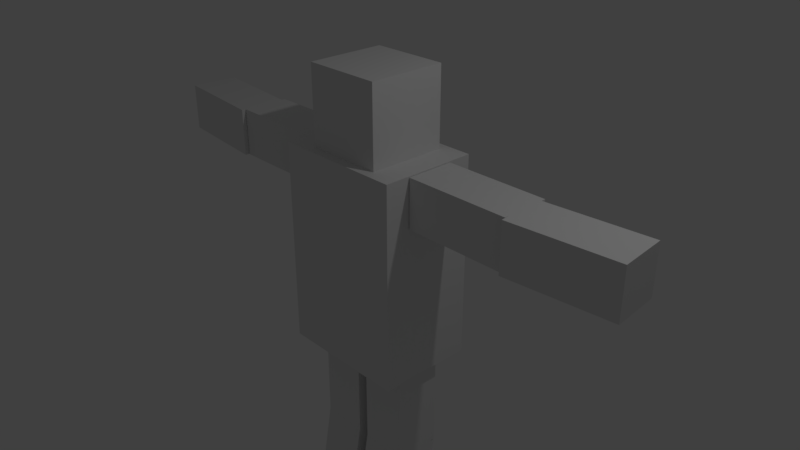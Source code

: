 # Source: me.blend  (saved by Blender 2.79.0; exported with 4.5.12 LTS)
import bpy
from mathutils import Matrix  # noqa: F401  (used for matrix-valued properties, if any)

bpy.ops.wm.read_factory_settings(use_empty=True)
scene = bpy.context.scene
scene.name = 'Scene'

# ---- collections
col_collection_1 = bpy.data.collections.new('Collection 1'); scene.collection.children.link(col_collection_1)

# ---- materials (node trees are filled in below, after node groups)
mat_material = bpy.data.materials.new('Material')
mat_material.alpha_threshold = 0.0
mat_material.use_transparent_shadow = False
mat_material.roughness = 0.5
mat_material.line_color = (0.0, 0.0, 0.0, 1.0)

# ---- material node trees

# ---- world
world_world = bpy.data.worlds.new('World'); scene.world = world_world
world_world.color = (0.05088, 0.05088, 0.05088)
world_world.use_sun_shadow = False
world_world.sun_shadow_jitter_overblur = 0.0
world_world.cycles.sampling_method = 'MANUAL'

# ---- cameras
cam_camera = bpy.data.cameras.new('Camera')
cam_camera.clip_end = 100.0
cam_camera.lens = 35.0
cam_camera.sensor_width = 32.0
cam_camera.sensor_height = 18.0
cam_camera.ortho_scale = 7.314
cam_camera.dof.focus_distance = 0.0
cam_camera.dof.aperture_fstop = 128.0

# ---- lights
light_lamp = bpy.data.lights.new('Lamp', 'POINT')
light_lamp.transmission_factor = 0.0
light_lamp.cutoff_distance = 30.0
light_lamp.energy = 100.0
light_lamp.shadow_buffer_clip_start = 1.001
light_lamp.shadow_soft_size = 0.1
light_lamp.shadow_maximum_resolution = 0.006
light_lamp.use_absolute_resolution = True

# ---- meshes
me_cube_002 = bpy.data.meshes.new('Cube.002')
me_cube_002.from_pydata([(-1.0, -1.0, -1.0), (-1.0, -1.0, 1.0), (-1.0, 1.0, -1.0), (-1.0, 1.0, 1.0), (1.0, -1.0, -1.0), (1.0, -1.0, 1.0), (1.0, 1.0, -1.0), (1.0, 1.0, 1.0)], [], [(0, 1, 3, 2), (2, 3, 7, 6), (6, 7, 5, 4), (4, 5, 1, 0), (2, 6, 4, 0), (7, 3, 1, 5)])
me_cube_002.use_remesh_preserve_volume = False
me_cube_002.use_remesh_preserve_attributes = False
me_cube_002.use_mirror_vertex_groups = False
me_cube_002.update()
me_cube = bpy.data.meshes.new('Cube')
me_cube.from_pydata([(1.0, 1.0, -1.527), (1.0, -1.0, -1.527), (-1.0, -1.0, -1.527), (-1.0, 1.0, -1.527), (1.0, 1.0, 1.0), (1.0, -1.0, 1.0), (-1.0, -1.0, 1.0), (-1.0, 1.0, 1.0)], [], [(0, 1, 2, 3), (4, 7, 6, 5), (0, 4, 5, 1), (1, 5, 6, 2), (2, 6, 7, 3), (4, 0, 3, 7)])
me_cube.materials.append(mat_material)
me_cube.use_remesh_preserve_volume = False
me_cube.use_remesh_preserve_attributes = False
me_cube.use_mirror_vertex_groups = False
me_cube.update()
me_cube_003 = bpy.data.meshes.new('Cube.003')
me_cube_003.from_pydata([(-1.0, -1.0, -1.0), (-1.0, -1.0, 1.0), (-1.0, 1.0, -1.0), (-1.0, 1.0, 1.0), (1.0, -1.0, -1.0), (1.0, -1.0, 1.0), (1.0, 1.0, -1.0), (1.0, 1.0, 1.0)], [], [(0, 1, 3, 2), (2, 3, 7, 6), (6, 7, 5, 4), (4, 5, 1, 0), (2, 6, 4, 0), (7, 3, 1, 5)])
_ca = me_cube_003.color_attributes.new('Col', 'BYTE_COLOR', 'CORNER')
_ca.data.foreach_set('color', [1.0, 1.0, 1.0, 1.0, 1.0, 1.0, 1.0, 1.0, 1.0, 1.0, 1.0, 1.0, 1.0, 1.0, 1.0, 1.0, 1.0, 1.0, 1.0, 1.0, 1.0, 1.0, 1.0, 1.0, 1.0, 1.0, 1.0, 1.0, 1.0, 1.0, 1.0, 1.0, 1.0, 1.0, 1.0, 1.0, 1.0, 1.0, 1.0, 1.0, 1.0, 1.0, 1.0, 1.0, 1.0, 1.0, 1.0, 1.0, 1.0, 1.0, 1.0, 1.0, 1.0, 1.0, 1.0, 1.0, 1.0, 1.0, 1.0, 1.0, 1.0, 1.0, 1.0, 1.0, 1.0, 1.0, 1.0, 1.0, 1.0, 1.0, 1.0, 1.0, 1.0, 1.0, 1.0, 1.0, 1.0, 1.0, 1.0, 1.0, 1.0, 1.0, 1.0, 1.0, 1.0, 1.0, 1.0, 1.0, 1.0, 1.0, 1.0, 1.0, 1.0, 1.0, 1.0, 1.0])
me_cube_003.use_remesh_preserve_volume = False
me_cube_003.use_remesh_preserve_attributes = False
me_cube_003.use_mirror_vertex_groups = False
me_cube_003.update()
me_cube_004 = bpy.data.meshes.new('Cube.004')
me_cube_004.from_pydata([(-1.0, -1.0, -1.0), (-1.0, -1.0, 1.0), (-1.0, 1.0, -1.0), (-1.0, 1.0, 1.0), (1.0, -1.0, -1.0), (1.0, -1.0, 1.0), (1.0, 1.0, -1.0), (1.0, 1.0, 1.0)], [], [(0, 1, 3, 2), (2, 3, 7, 6), (6, 7, 5, 4), (4, 5, 1, 0), (2, 6, 4, 0), (7, 3, 1, 5)])
_ca = me_cube_004.color_attributes.new('Col', 'BYTE_COLOR', 'CORNER')
_ca.data.foreach_set('color', [1.0, 1.0, 1.0, 1.0, 1.0, 1.0, 1.0, 1.0, 1.0, 1.0, 1.0, 1.0, 1.0, 1.0, 1.0, 1.0, 1.0, 1.0, 1.0, 1.0, 1.0, 1.0, 1.0, 1.0, 1.0, 1.0, 1.0, 1.0, 1.0, 1.0, 1.0, 1.0, 1.0, 1.0, 1.0, 1.0, 1.0, 1.0, 1.0, 1.0, 1.0, 1.0, 1.0, 1.0, 1.0, 1.0, 1.0, 1.0, 1.0, 1.0, 1.0, 1.0, 1.0, 1.0, 1.0, 1.0, 1.0, 1.0, 1.0, 1.0, 1.0, 1.0, 1.0, 1.0, 1.0, 1.0, 1.0, 1.0, 1.0, 1.0, 1.0, 1.0, 1.0, 1.0, 1.0, 1.0, 1.0, 1.0, 1.0, 1.0, 1.0, 1.0, 1.0, 1.0, 1.0, 1.0, 1.0, 1.0, 1.0, 1.0, 1.0, 1.0, 1.0, 1.0, 1.0, 1.0])
me_cube_004.use_remesh_preserve_volume = False
me_cube_004.use_remesh_preserve_attributes = False
me_cube_004.use_mirror_vertex_groups = False
me_cube_004.update()
me_cube_006 = bpy.data.meshes.new('Cube.006')
me_cube_006.from_pydata([(-1.0, -1.0, -1.0), (-1.0, -1.0, 1.0), (-1.0, 1.0, -1.0), (-1.0, 1.0, 1.0), (1.0, -1.0, -1.0), (1.0, -1.0, 1.0), (1.0, 1.0, -1.0), (1.0, 1.0, 1.0)], [], [(0, 1, 3, 2), (2, 3, 7, 6), (6, 7, 5, 4), (4, 5, 1, 0), (2, 6, 4, 0), (7, 3, 1, 5)])
_ca = me_cube_006.color_attributes.new('Col', 'BYTE_COLOR', 'CORNER')
_ca.data.foreach_set('color', [1.0, 1.0, 1.0, 1.0, 1.0, 1.0, 1.0, 1.0, 1.0, 1.0, 1.0, 1.0, 1.0, 1.0, 1.0, 1.0, 1.0, 1.0, 1.0, 1.0, 1.0, 1.0, 1.0, 1.0, 1.0, 1.0, 1.0, 1.0, 1.0, 1.0, 1.0, 1.0, 1.0, 1.0, 1.0, 1.0, 1.0, 1.0, 1.0, 1.0, 1.0, 1.0, 1.0, 1.0, 1.0, 1.0, 1.0, 1.0, 1.0, 1.0, 1.0, 1.0, 1.0, 1.0, 1.0, 1.0, 1.0, 1.0, 1.0, 1.0, 1.0, 1.0, 1.0, 1.0, 1.0, 1.0, 1.0, 1.0, 1.0, 1.0, 1.0, 1.0, 1.0, 1.0, 1.0, 1.0, 1.0, 1.0, 1.0, 1.0, 1.0, 1.0, 1.0, 1.0, 1.0, 1.0, 1.0, 1.0, 1.0, 1.0, 1.0, 1.0, 1.0, 1.0, 1.0, 1.0])
me_cube_006.use_remesh_preserve_volume = False
me_cube_006.use_remesh_preserve_attributes = False
me_cube_006.use_mirror_vertex_groups = False
me_cube_006.update()
me_cube_005 = bpy.data.meshes.new('Cube.005')
me_cube_005.from_pydata([(-1.0, -1.0, -1.0), (-1.0, -1.0, 1.0), (-1.0, 1.0, -1.0), (-1.0, 1.0, 1.0), (1.0, -1.0, -1.0), (1.0, -1.0, 1.0), (1.0, 1.0, -1.0), (1.0, 1.0, 1.0)], [], [(0, 1, 3, 2), (2, 3, 7, 6), (6, 7, 5, 4), (4, 5, 1, 0), (2, 6, 4, 0), (7, 3, 1, 5)])
_ca = me_cube_005.color_attributes.new('Col', 'BYTE_COLOR', 'CORNER')
_ca.data.foreach_set('color', [1.0, 1.0, 1.0, 1.0, 1.0, 1.0, 1.0, 1.0, 1.0, 1.0, 1.0, 1.0, 1.0, 1.0, 1.0, 1.0, 1.0, 1.0, 1.0, 1.0, 1.0, 1.0, 1.0, 1.0, 1.0, 1.0, 1.0, 1.0, 1.0, 1.0, 1.0, 1.0, 1.0, 1.0, 1.0, 1.0, 1.0, 1.0, 1.0, 1.0, 1.0, 1.0, 1.0, 1.0, 1.0, 1.0, 1.0, 1.0, 1.0, 1.0, 1.0, 1.0, 1.0, 1.0, 1.0, 1.0, 1.0, 1.0, 1.0, 1.0, 1.0, 1.0, 1.0, 1.0, 1.0, 1.0, 1.0, 1.0, 1.0, 1.0, 1.0, 1.0, 1.0, 1.0, 1.0, 1.0, 1.0, 1.0, 1.0, 1.0, 1.0, 1.0, 1.0, 1.0, 1.0, 1.0, 1.0, 1.0, 1.0, 1.0, 1.0, 1.0, 1.0, 1.0, 1.0, 1.0])
me_cube_005.use_remesh_preserve_volume = False
me_cube_005.use_remesh_preserve_attributes = False
me_cube_005.use_mirror_vertex_groups = False
me_cube_005.update()
me_cube_007 = bpy.data.meshes.new('Cube.007')
me_cube_007.from_pydata([(-1.0, -1.0, -1.0), (-1.0, -1.0, 1.0), (-1.0, 1.0, -1.0), (-1.0, 1.0, 1.0), (1.0, -1.0, -1.0), (1.0, -1.0, 1.0), (1.0, 1.0, -1.0), (1.0, 1.0, 1.0)], [], [(0, 1, 3, 2), (2, 3, 7, 6), (6, 7, 5, 4), (4, 5, 1, 0), (2, 6, 4, 0), (7, 3, 1, 5)])
_ca = me_cube_007.color_attributes.new('Col', 'BYTE_COLOR', 'CORNER')
_ca.data.foreach_set('color', [1.0, 1.0, 1.0, 1.0, 1.0, 1.0, 1.0, 1.0, 1.0, 1.0, 1.0, 1.0, 1.0, 1.0, 1.0, 1.0, 1.0, 1.0, 1.0, 1.0, 1.0, 1.0, 1.0, 1.0, 1.0, 1.0, 1.0, 1.0, 1.0, 1.0, 1.0, 1.0, 1.0, 1.0, 1.0, 1.0, 1.0, 1.0, 1.0, 1.0, 1.0, 1.0, 1.0, 1.0, 1.0, 1.0, 1.0, 1.0, 1.0, 1.0, 1.0, 1.0, 1.0, 1.0, 1.0, 1.0, 1.0, 1.0, 1.0, 1.0, 1.0, 1.0, 1.0, 1.0, 1.0, 1.0, 1.0, 1.0, 1.0, 1.0, 1.0, 1.0, 1.0, 1.0, 1.0, 1.0, 1.0, 1.0, 1.0, 1.0, 1.0, 1.0, 1.0, 1.0, 1.0, 1.0, 1.0, 1.0, 1.0, 1.0, 1.0, 1.0, 1.0, 1.0, 1.0, 1.0])
me_cube_007.use_remesh_preserve_volume = False
me_cube_007.use_remesh_preserve_attributes = False
me_cube_007.use_mirror_vertex_groups = False
me_cube_007.update()
me_cube_008 = bpy.data.meshes.new('Cube.008')
me_cube_008.from_pydata([(-1.0, -1.0, -1.0), (-1.0, -1.0, 1.0), (-1.0, 1.0, -1.0), (-1.0, 1.0, 1.0), (1.0, -1.0, -1.0), (1.0, -1.0, 1.0), (1.0, 1.0, -1.0), (1.0, 1.0, 1.0)], [], [(0, 1, 3, 2), (2, 3, 7, 6), (6, 7, 5, 4), (4, 5, 1, 0), (2, 6, 4, 0), (7, 3, 1, 5)])
_ca = me_cube_008.color_attributes.new('Col', 'BYTE_COLOR', 'CORNER')
_ca.data.foreach_set('color', [1.0, 1.0, 1.0, 1.0, 1.0, 1.0, 1.0, 1.0, 1.0, 1.0, 1.0, 1.0, 1.0, 1.0, 1.0, 1.0, 1.0, 1.0, 1.0, 1.0, 1.0, 1.0, 1.0, 1.0, 1.0, 1.0, 1.0, 1.0, 1.0, 1.0, 1.0, 1.0, 1.0, 1.0, 1.0, 1.0, 1.0, 1.0, 1.0, 1.0, 1.0, 1.0, 1.0, 1.0, 1.0, 1.0, 1.0, 1.0, 1.0, 1.0, 1.0, 1.0, 1.0, 1.0, 1.0, 1.0, 1.0, 1.0, 1.0, 1.0, 1.0, 1.0, 1.0, 1.0, 1.0, 1.0, 1.0, 1.0, 1.0, 1.0, 1.0, 1.0, 1.0, 1.0, 1.0, 1.0, 1.0, 1.0, 1.0, 1.0, 1.0, 1.0, 1.0, 1.0, 1.0, 1.0, 1.0, 1.0, 1.0, 1.0, 1.0, 1.0, 1.0, 1.0, 1.0, 1.0])
me_cube_008.use_remesh_preserve_volume = False
me_cube_008.use_remesh_preserve_attributes = False
me_cube_008.use_mirror_vertex_groups = False
me_cube_008.update()
me_cube_010 = bpy.data.meshes.new('Cube.010')
me_cube_010.from_pydata([(-1.0, -1.0, -1.0), (-1.0, -1.0, 1.0), (-1.0, 1.0, -1.0), (-1.0, 1.0, 1.0), (1.0, -1.0, -1.0), (1.0, -1.0, 1.0), (1.0, 1.0, -1.0), (1.0, 1.0, 1.0)], [], [(0, 1, 3, 2), (2, 3, 7, 6), (6, 7, 5, 4), (4, 5, 1, 0), (2, 6, 4, 0), (7, 3, 1, 5)])
_ca = me_cube_010.color_attributes.new('Col', 'BYTE_COLOR', 'CORNER')
_ca.data.foreach_set('color', [1.0, 1.0, 1.0, 1.0, 1.0, 1.0, 1.0, 1.0, 1.0, 1.0, 1.0, 1.0, 1.0, 1.0, 1.0, 1.0, 1.0, 1.0, 1.0, 1.0, 1.0, 1.0, 1.0, 1.0, 1.0, 1.0, 1.0, 1.0, 1.0, 1.0, 1.0, 1.0, 1.0, 1.0, 1.0, 1.0, 1.0, 1.0, 1.0, 1.0, 1.0, 1.0, 1.0, 1.0, 1.0, 1.0, 1.0, 1.0, 1.0, 1.0, 1.0, 1.0, 1.0, 1.0, 1.0, 1.0, 1.0, 1.0, 1.0, 1.0, 1.0, 1.0, 1.0, 1.0, 1.0, 1.0, 1.0, 1.0, 1.0, 1.0, 1.0, 1.0, 1.0, 1.0, 1.0, 1.0, 1.0, 1.0, 1.0, 1.0, 1.0, 1.0, 1.0, 1.0, 1.0, 1.0, 1.0, 1.0, 1.0, 1.0, 1.0, 1.0, 1.0, 1.0, 1.0, 1.0])
me_cube_010.use_remesh_preserve_volume = False
me_cube_010.use_remesh_preserve_attributes = False
me_cube_010.use_mirror_vertex_groups = False
me_cube_010.update()
me_cube_009 = bpy.data.meshes.new('Cube.009')
me_cube_009.from_pydata([(-1.0, -1.0, -1.0), (-1.0, -1.0, 1.0), (-1.0, 1.0, -1.0), (-1.0, 1.0, 1.0), (1.0, -1.0, -1.0), (1.0, -1.0, 1.0), (1.0, 1.0, -1.0), (1.0, 1.0, 1.0)], [], [(0, 1, 3, 2), (2, 3, 7, 6), (6, 7, 5, 4), (4, 5, 1, 0), (2, 6, 4, 0), (7, 3, 1, 5)])
_ca = me_cube_009.color_attributes.new('Col', 'BYTE_COLOR', 'CORNER')
_ca.data.foreach_set('color', [1.0, 1.0, 1.0, 1.0, 1.0, 1.0, 1.0, 1.0, 1.0, 1.0, 1.0, 1.0, 1.0, 1.0, 1.0, 1.0, 1.0, 1.0, 1.0, 1.0, 1.0, 1.0, 1.0, 1.0, 1.0, 1.0, 1.0, 1.0, 1.0, 1.0, 1.0, 1.0, 1.0, 1.0, 1.0, 1.0, 1.0, 1.0, 1.0, 1.0, 1.0, 1.0, 1.0, 1.0, 1.0, 1.0, 1.0, 1.0, 1.0, 1.0, 1.0, 1.0, 1.0, 1.0, 1.0, 1.0, 1.0, 1.0, 1.0, 1.0, 1.0, 1.0, 1.0, 1.0, 1.0, 1.0, 1.0, 1.0, 1.0, 1.0, 1.0, 1.0, 1.0, 1.0, 1.0, 1.0, 1.0, 1.0, 1.0, 1.0, 1.0, 1.0, 1.0, 1.0, 1.0, 1.0, 1.0, 1.0, 1.0, 1.0, 1.0, 1.0, 1.0, 1.0, 1.0, 1.0])
me_cube_009.use_remesh_preserve_volume = False
me_cube_009.use_remesh_preserve_attributes = False
me_cube_009.use_mirror_vertex_groups = False
me_cube_009.update()
arm_armature_003 = bpy.data.armatures.new('Armature.003')  # bones are not reproduced

# ---- objects
ob_lamp = bpy.data.objects.new('Lamp', light_lamp)
ob_camera = bpy.data.objects.new('Camera', cam_camera)
ob_armature_003 = bpy.data.objects.new('Armature.003', arm_armature_003)
ob_head = bpy.data.objects.new('Head', me_cube_002)
ob_torso = bpy.data.objects.new('Torso', me_cube)
ob_legl_1 = bpy.data.objects.new('LegL_1', me_cube_003)
ob_legr_1 = bpy.data.objects.new('LegR_1', me_cube_004)
ob_legl_2 = bpy.data.objects.new('LegL_2', me_cube_006)
ob_legr_2 = bpy.data.objects.new('LegR_2', me_cube_005)
ob_arml_1 = bpy.data.objects.new('ArmL_1', me_cube_007)
ob_arml_2 = bpy.data.objects.new('ArmL_2', me_cube_008)
ob_armr_1 = bpy.data.objects.new('ArmR_1', me_cube_010)
ob_armr_2 = bpy.data.objects.new('ArmR_2', me_cube_009)

# ---- transforms, parenting, visibility, modifiers, constraints
ob_lamp.location = (4.076, 1.005, 5.904)
ob_lamp.rotation_euler = (0.6503, 0.05522, 1.866)
ob_lamp.lock_rotations_4d = False
ob_lamp.empty_display_type = 'ARROWS'
ob_lamp.color = (0.0, 0.0, 0.0, 0.0)
ob_lamp.lineart.crease_threshold = 0.0
ob_camera.location = (7.481, -6.508, 5.344)
ob_camera.rotation_euler = (1.109, 0.0, 0.8149)
ob_camera.lock_rotations_4d = False
ob_camera.empty_display_type = 'ARROWS'
ob_camera.color = (0.0, 0.0, 0.0, 0.0)
ob_camera.display_type = 'WIRE'
ob_camera.lineart.crease_threshold = 0.0
ob_armature_003.location = (-0.005388, -0.8329, -0.6045)
ob_armature_003.rotation_euler = (1.571, -0.0, 3.14)
ob_armature_003.lineart.crease_threshold = 0.0
ob_head.parent = ob_armature_003
ob_head.matrix_parent_inverse = Matrix(((-1.0, -3.258e-07, 0.0, -0.005388), (-1.424e-14, 4.371e-08, 1.0, 0.6045), (-3.258e-07, 1.0, -4.371e-08, 0.8329), (0.0, 0.0, 0.0, 1.0)))
ob_head.location = (-0.01185, 0.1661, 1.943)
ob_head.rotation_euler = (0.0, -0.0, 3.142)
ob_head.scale = (0.5409, 0.5409, 0.5409)
ob_head.lineart.crease_threshold = 0.0
_vg = ob_head.vertex_groups.new(name='Torso')
_vg = ob_head.vertex_groups.new(name='Head')
_vg.add([0, 1, 2, 3, 4, 5, 6, 7], 1.0, 'REPLACE')
_vg = ob_head.vertex_groups.new(name='Arm1.l')
_vg = ob_head.vertex_groups.new(name='Arm2.l')
_vg = ob_head.vertex_groups.new(name='Arm1.r.001')
_vg = ob_head.vertex_groups.new(name='Arm2.r.001')
_vg = ob_head.vertex_groups.new(name='Pelvis')
_vg = ob_head.vertex_groups.new(name='Leg1.l')
_vg = ob_head.vertex_groups.new(name='Leg2.l')
_vg = ob_head.vertex_groups.new(name='Leg1.r.001')
_vg = ob_head.vertex_groups.new(name='Leg2.r.001')
_m = ob_head.modifiers.new('Armature', 'ARMATURE')
_m.object = ob_armature_003
ob_torso.parent = ob_armature_003
ob_torso.matrix_parent_inverse = Matrix(((-1.0, -3.258e-07, 0.0, -0.005388), (-1.424e-14, 4.371e-08, 1.0, 0.6045), (-3.258e-07, 1.0, -4.371e-08, 0.8329), (0.0, 0.0, 0.0, 1.0)))
ob_torso.location = (-0.01185, 0.1661, 0.2851)
ob_torso.rotation_euler = (0.0, -0.0, 3.142)
ob_torso.scale = (0.9081, 0.6718, 1.123)
ob_torso.lock_rotations_4d = False
ob_torso.empty_display_type = 'ARROWS'
ob_torso.lineart.crease_threshold = 0.0
_vg = ob_torso.vertex_groups.new(name='Torso')
for _i, _w in zip([0, 1, 2, 3, 4, 5, 6, 7], [0.9035, 0.9058, 0.9049, 0.9073, 0.05579, 0.0726, 0.05654, 0.07534]): _vg.add([_i], _w, 'REPLACE')
_vg = ob_torso.vertex_groups.new(name='Head')
_vg = ob_torso.vertex_groups.new(name='Arm1.l')
for _i, _w in zip([0, 1, 2, 3, 4, 5, 6, 7], [6.62e-09, 5.355e-12, 0.0, 0.0, 0.005186, 6.407e-08, 2.046e-09, 3.951e-06]): _vg.add([_i], _w, 'REPLACE')
_vg = ob_torso.vertex_groups.new(name='Arm2.l')
_vg = ob_torso.vertex_groups.new(name='Arm1.r.001')
for _i, _w in zip([0, 1, 2, 3, 4, 5, 6, 7], [0.0, 0.0, 2.33e-14, 7.576e-11, 1.823e-06, 4.861e-08, 7.29e-07, 2.599e-07]): _vg.add([_i], _w, 'REPLACE')
_vg = ob_torso.vertex_groups.new(name='Arm2.r.001')
_vg = ob_torso.vertex_groups.new(name='Pelvis')
for _i, _w in zip([0, 1, 2, 3], [0.0701, 0.07583, 0.08659, 0.1126]): _vg.add([_i], _w, 'REPLACE')
_vg = ob_torso.vertex_groups.new(name='Leg1.l')
for _i, _w in zip([0, 1, 2, 3], [0.2269, 0.2279, 0.04032, 0.04978]): _vg.add([_i], _w, 'REPLACE')
_vg = ob_torso.vertex_groups.new(name='Leg2.l')
_vg = ob_torso.vertex_groups.new(name='Leg1.r.001')
for _i, _w in zip([0, 1, 2, 3], [0.04969, 0.05, 0.2011, 0.2287]): _vg.add([_i], _w, 'REPLACE')
_vg = ob_torso.vertex_groups.new(name='Leg2.r.001')
_m = ob_torso.modifiers.new('Armature', 'ARMATURE')
_m.object = ob_armature_003
ob_legl_1.parent = ob_armature_003
ob_legl_1.matrix_parent_inverse = Matrix(((-1.0, -3.258e-07, 0.0, -0.005388), (-1.424e-14, 4.371e-08, 1.0, 0.6045), (-3.258e-07, 1.0, -4.371e-08, 0.8329), (0.0, 0.0, 0.0, 1.0)))
ob_legl_1.location = (-0.4077, 0.1661, -2.136)
ob_legl_1.rotation_euler = (0.0, -0.0, 3.142)
ob_legl_1.scale = (0.3303, 0.3303, 0.7108)
ob_legl_1.lineart.crease_threshold = 0.0
_vg = ob_legl_1.vertex_groups.new(name='Torso')
_vg = ob_legl_1.vertex_groups.new(name='Head')
_vg = ob_legl_1.vertex_groups.new(name='Arm1.l')
_vg = ob_legl_1.vertex_groups.new(name='Arm2.l')
_vg = ob_legl_1.vertex_groups.new(name='Arm1.r.001')
_vg = ob_legl_1.vertex_groups.new(name='Arm2.r.001')
_vg = ob_legl_1.vertex_groups.new(name='Pelvis')
for _i, _w in zip([0, 1, 2, 3, 4, 5, 6, 7], [0.02534, 0.8947, 0.01793, 0.6383, 0.01629, 0.6382, 0.00839, 0.56]): _vg.add([_i], _w, 'REPLACE')
_vg = ob_legl_1.vertex_groups.new(name='Leg1.l')
for _i, _w in zip([0, 1, 2, 3, 4, 5, 6, 7], [0.9623, 0.1053, 0.966, 0.3617, 0.9669, 0.3618, 0.9708, 0.44]): _vg.add([_i], _w, 'REPLACE')
_vg = ob_legl_1.vertex_groups.new(name='Leg2.l')
_vg = ob_legl_1.vertex_groups.new(name='Leg1.r.001')
_vg = ob_legl_1.vertex_groups.new(name='Leg2.r.001')
_m = ob_legl_1.modifiers.new('Armature', 'ARMATURE')
_m.object = ob_armature_003
ob_legr_1.parent = ob_armature_003
ob_legr_1.matrix_parent_inverse = Matrix(((-1.0, -3.258e-07, 0.0, -0.005388), (-1.424e-14, 4.371e-08, 1.0, 0.6045), (-3.258e-07, 1.0, -4.371e-08, 0.8329), (0.0, 0.0, 0.0, 1.0)))
ob_legr_1.location = (0.4137, 0.1661, -2.136)
ob_legr_1.rotation_euler = (0.0, -0.0, 3.142)
ob_legr_1.scale = (0.3303, 0.3303, 0.7108)
ob_legr_1.lineart.crease_threshold = 0.0
_vg = ob_legr_1.vertex_groups.new(name='Torso')
_vg = ob_legr_1.vertex_groups.new(name='Head')
_vg = ob_legr_1.vertex_groups.new(name='Arm1.l')
_vg = ob_legr_1.vertex_groups.new(name='Arm2.l')
_vg = ob_legr_1.vertex_groups.new(name='Arm1.r.001')
_vg = ob_legr_1.vertex_groups.new(name='Arm2.r.001')
_vg = ob_legr_1.vertex_groups.new(name='Pelvis')
for _i, _w in zip([0, 1, 2, 3, 4, 5, 6, 7], [0.003426, 0.5558, 0.01906, 0.6339, 0.01469, 0.6336, 0.03152, 0.8887]): _vg.add([_i], _w, 'REPLACE')
_vg = ob_legr_1.vertex_groups.new(name='Leg1.l')
_vg = ob_legr_1.vertex_groups.new(name='Leg2.l')
_vg = ob_legr_1.vertex_groups.new(name='Leg1.r.001')
for _i, _w in zip([0, 1, 2, 3, 4, 5, 6, 7], [0.9733, 0.4442, 0.9655, 0.3661, 0.9677, 0.3664, 0.9592, 0.1113]): _vg.add([_i], _w, 'REPLACE')
_vg = ob_legr_1.vertex_groups.new(name='Leg2.r.001')
_m = ob_legr_1.modifiers.new('Armature', 'ARMATURE')
_m.object = ob_armature_003
ob_legl_2.parent = ob_armature_003
ob_legl_2.matrix_parent_inverse = Matrix(((-1.0, -3.258e-07, 0.0, -0.005388), (-1.424e-14, 4.371e-08, 1.0, 0.6045), (-3.258e-07, 1.0, -4.371e-08, 0.8329), (0.0, 0.0, 0.0, 1.0)))
ob_legl_2.location = (-0.4077, 0.0454, -3.506)
ob_legl_2.rotation_euler = (0.1745, -5.658e-08, 3.142)
ob_legl_2.scale = (0.3303, 0.3306, 0.7126)
ob_legl_2.lineart.crease_threshold = 0.0
_vg = ob_legl_2.vertex_groups.new(name='Torso')
_vg = ob_legl_2.vertex_groups.new(name='Head')
_vg = ob_legl_2.vertex_groups.new(name='Arm1.l')
_vg = ob_legl_2.vertex_groups.new(name='Arm2.l')
_vg = ob_legl_2.vertex_groups.new(name='Arm1.r.001')
_vg = ob_legl_2.vertex_groups.new(name='Arm2.r.001')
_vg = ob_legl_2.vertex_groups.new(name='Pelvis')
_vg = ob_legl_2.vertex_groups.new(name='Leg1.l')
_vg = ob_legl_2.vertex_groups.new(name='Leg2.l')
_vg.add([0, 1, 2, 3, 4, 5, 6, 7], 1.0, 'REPLACE')
_vg = ob_legl_2.vertex_groups.new(name='Leg1.r.001')
_vg = ob_legl_2.vertex_groups.new(name='Leg2.r.001')
_m = ob_legl_2.modifiers.new('Armature', 'ARMATURE')
_m.object = ob_armature_003
ob_legr_2.parent = ob_armature_003
ob_legr_2.matrix_parent_inverse = Matrix(((-1.0, -3.258e-07, 0.0, -0.005388), (-1.424e-14, 4.371e-08, 1.0, 0.6045), (-3.258e-07, 1.0, -4.371e-08, 0.8329), (0.0, 0.0, 0.0, 1.0)))
ob_legr_2.location = (0.4137, 0.0454, -3.506)
ob_legr_2.rotation_euler = (0.1745, -5.658e-08, 3.142)
ob_legr_2.scale = (0.3303, 0.3306, 0.7126)
ob_legr_2.lineart.crease_threshold = 0.0
_vg = ob_legr_2.vertex_groups.new(name='Torso')
_vg = ob_legr_2.vertex_groups.new(name='Head')
_vg = ob_legr_2.vertex_groups.new(name='Arm1.l')
_vg = ob_legr_2.vertex_groups.new(name='Arm2.l')
_vg = ob_legr_2.vertex_groups.new(name='Arm1.r.001')
_vg = ob_legr_2.vertex_groups.new(name='Arm2.r.001')
_vg = ob_legr_2.vertex_groups.new(name='Pelvis')
_vg = ob_legr_2.vertex_groups.new(name='Leg1.l')
_vg = ob_legr_2.vertex_groups.new(name='Leg2.l')
_vg = ob_legr_2.vertex_groups.new(name='Leg1.r.001')
_vg = ob_legr_2.vertex_groups.new(name='Leg2.r.001')
_vg.add([0, 1, 2, 3, 4, 5, 6, 7], 1.0, 'REPLACE')
_m = ob_legr_2.modifiers.new('Armature', 'ARMATURE')
_m.object = ob_armature_003
ob_arml_1.parent = ob_armature_003
ob_arml_1.matrix_parent_inverse = Matrix(((-1.0, -3.258e-07, 0.0, -0.005388), (-1.424e-14, 4.371e-08, 1.0, 0.6045), (-3.258e-07, 1.0, -4.371e-08, 0.8329), (0.0, 0.0, 0.0, 1.0)))
ob_arml_1.location = (-1.636, 0.1661, 1.067)
ob_arml_1.rotation_euler = (-3.142, 1.571, 0.0)
ob_arml_1.scale = (0.3303, 0.3303, 0.7108)
ob_arml_1.lineart.crease_threshold = 0.0
_vg = ob_arml_1.vertex_groups.new(name='Torso')
_vg = ob_arml_1.vertex_groups.new(name='Head')
_vg = ob_arml_1.vertex_groups.new(name='Arm1.l')
_vg.add([0, 1, 2, 3, 4, 5, 6, 7], 1.0, 'REPLACE')
_vg = ob_arml_1.vertex_groups.new(name='Arm2.l')
for _i, _w in zip([1, 3, 5, 7], [0.4448, 0.4988, 0.4778, 0.3139]): _vg.add([_i], _w, 'REPLACE')
_vg = ob_arml_1.vertex_groups.new(name='Arm1.r.001')
_vg = ob_arml_1.vertex_groups.new(name='Arm2.r.001')
_vg = ob_arml_1.vertex_groups.new(name='Pelvis')
_vg = ob_arml_1.vertex_groups.new(name='Leg1.l')
_vg = ob_arml_1.vertex_groups.new(name='Leg2.l')
_vg = ob_arml_1.vertex_groups.new(name='Leg1.r.001')
_vg = ob_arml_1.vertex_groups.new(name='Leg2.r.001')
_m = ob_arml_1.modifiers.new('Armature', 'ARMATURE')
_m.object = ob_armature_003
ob_arml_2.parent = ob_armature_003
ob_arml_2.matrix_parent_inverse = Matrix(((-1.0, -3.258e-07, 0.0, -0.005388), (-1.424e-14, 4.371e-08, 1.0, 0.6045), (-3.258e-07, 1.0, -4.371e-08, 0.8329), (0.0, 0.0, 0.0, 1.0)))
ob_arml_2.location = (-3.042, 0.1707, 1.068)
ob_arml_2.rotation_euler = (-3.142, 1.571, -0.08727)
ob_arml_2.scale = (0.3303, 0.3306, 0.7126)
ob_arml_2.lineart.crease_threshold = 0.0
_vg = ob_arml_2.vertex_groups.new(name='Torso')
_vg = ob_arml_2.vertex_groups.new(name='Head')
_vg = ob_arml_2.vertex_groups.new(name='Arm1.l')
_vg = ob_arml_2.vertex_groups.new(name='Arm2.l')
_vg.add([0, 1, 2, 3, 4, 5, 6, 7], 1.0, 'REPLACE')
_vg = ob_arml_2.vertex_groups.new(name='Arm1.r.001')
_vg = ob_arml_2.vertex_groups.new(name='Arm2.r.001')
_vg = ob_arml_2.vertex_groups.new(name='Pelvis')
_vg = ob_arml_2.vertex_groups.new(name='Leg1.l')
_vg = ob_arml_2.vertex_groups.new(name='Leg2.l')
_vg = ob_arml_2.vertex_groups.new(name='Leg1.r.001')
_vg = ob_arml_2.vertex_groups.new(name='Leg2.r.001')
_m = ob_arml_2.modifiers.new('Armature', 'ARMATURE')
_m.object = ob_armature_003
ob_armr_1.parent = ob_armature_003
ob_armr_1.matrix_parent_inverse = Matrix(((-1.0, -3.258e-07, 0.0, -0.005388), (-1.424e-14, 4.371e-08, 1.0, 0.6045), (-3.258e-07, 1.0, -4.371e-08, 0.8329), (0.0, 0.0, 0.0, 1.0)))
ob_armr_1.location = (1.615, 0.1707, 1.067)
ob_armr_1.rotation_euler = (-6.283, 1.571, 0.0)
ob_armr_1.scale = (0.3303, 0.3303, 0.7108)
ob_armr_1.lineart.crease_threshold = 0.0
_vg = ob_armr_1.vertex_groups.new(name='Torso')
_vg = ob_armr_1.vertex_groups.new(name='Head')
_vg = ob_armr_1.vertex_groups.new(name='Arm1.l')
_vg = ob_armr_1.vertex_groups.new(name='Arm2.l')
_vg = ob_armr_1.vertex_groups.new(name='Arm1.r.001')
_vg.add([0, 1, 2, 3, 4, 5, 6, 7], 1.0, 'REPLACE')
_vg = ob_armr_1.vertex_groups.new(name='Arm2.r.001')
for _i, _w in zip([1, 3, 5, 7], [0.4874, 0.4113, 0.498, 0.5]): _vg.add([_i], _w, 'REPLACE')
_vg = ob_armr_1.vertex_groups.new(name='Pelvis')
_vg = ob_armr_1.vertex_groups.new(name='Leg1.l')
_vg = ob_armr_1.vertex_groups.new(name='Leg2.l')
_vg = ob_armr_1.vertex_groups.new(name='Leg1.r.001')
_vg = ob_armr_1.vertex_groups.new(name='Leg2.r.001')
_m = ob_armr_1.modifiers.new('Armature', 'ARMATURE')
_m.object = ob_armature_003
ob_armr_2.parent = ob_armature_003
ob_armr_2.matrix_parent_inverse = Matrix(((-1.0, -3.258e-07, 0.0, -0.005388), (-1.424e-14, 4.371e-08, 1.0, 0.6045), (-3.258e-07, 1.0, -4.371e-08, 0.8329), (0.0, 0.0, 0.0, 1.0)))
ob_armr_2.location = (3.02, 0.1661, 1.068)
ob_armr_2.rotation_euler = (-6.283, 1.571, 0.08727)
ob_armr_2.scale = (0.3303, 0.3306, 0.7126)
ob_armr_2.lineart.crease_threshold = 0.0
_vg = ob_armr_2.vertex_groups.new(name='Torso')
_vg = ob_armr_2.vertex_groups.new(name='Head')
_vg = ob_armr_2.vertex_groups.new(name='Arm1.l')
_vg = ob_armr_2.vertex_groups.new(name='Arm2.l')
_vg = ob_armr_2.vertex_groups.new(name='Arm1.r.001')
_vg = ob_armr_2.vertex_groups.new(name='Arm2.r.001')
_vg.add([0, 1, 2, 3, 4, 5, 6, 7], 1.0, 'REPLACE')
_vg = ob_armr_2.vertex_groups.new(name='Pelvis')
_vg = ob_armr_2.vertex_groups.new(name='Leg1.l')
_vg = ob_armr_2.vertex_groups.new(name='Leg2.l')
_vg = ob_armr_2.vertex_groups.new(name='Leg1.r.001')
_vg = ob_armr_2.vertex_groups.new(name='Leg2.r.001')
_m = ob_armr_2.modifiers.new('Armature', 'ARMATURE')
_m.object = ob_armature_003

# ---- collection membership
col_collection_1.objects.link(ob_lamp)
col_collection_1.objects.link(ob_camera)
col_collection_1.objects.link(ob_armature_003)
col_collection_1.objects.link(ob_head)
col_collection_1.objects.link(ob_torso)
col_collection_1.objects.link(ob_legl_1)
col_collection_1.objects.link(ob_legr_1)
col_collection_1.objects.link(ob_legl_2)
col_collection_1.objects.link(ob_legr_2)
col_collection_1.objects.link(ob_arml_1)
col_collection_1.objects.link(ob_arml_2)
col_collection_1.objects.link(ob_armr_1)
col_collection_1.objects.link(ob_armr_2)

# ---- scene / render settings (as saved in the file)
scene.camera = ob_camera
scene.frame_start = 0; scene.frame_end = 50; scene.frame_set(10)
scene.render.engine = 'BLENDER_EEVEE_NEXT'
scene.render.resolution_percentage = 50
scene.render.fps = 60
scene.render.dither_intensity = 0.0
scene.cycles.use_denoising = False
scene.cycles.samples = 128
scene.cycles.sampling_pattern = 'TABULATED_SOBOL'
scene.cycles.use_adaptive_sampling = False
scene.cycles.use_light_tree = False
scene.cycles.blur_glossy = 0.0
scene.cycles.sample_clamp_indirect = 0.0
scene.view_settings.view_transform = 'Standard'
bpy.context.view_layer.update()
